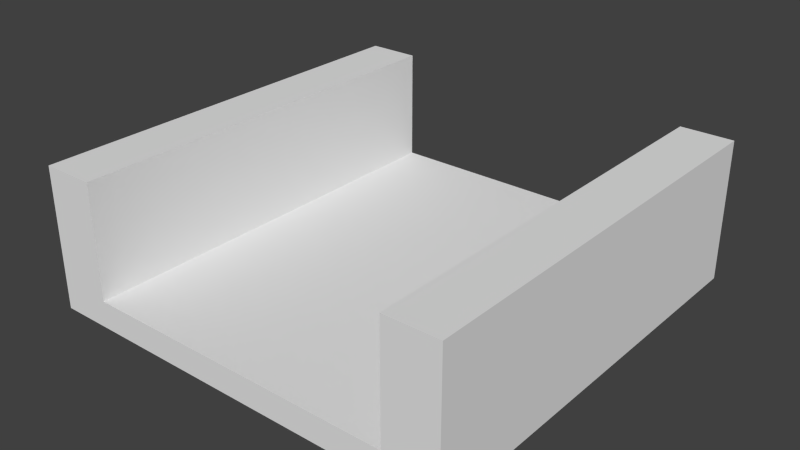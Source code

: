 # Source: Kanal_Straight_big.blend  (saved by Blender 2.70.0; exported with 4.5.12 LTS)
import bpy
from mathutils import Matrix  # noqa: F401  (used for matrix-valued properties, if any)

bpy.ops.wm.read_factory_settings(use_empty=True)
scene = bpy.context.scene
scene.name = 'Scene'

# ---- collections
col_collection_1 = bpy.data.collections.new('Collection 1'); scene.collection.children.link(col_collection_1)

# ---- materials (node trees are filled in below, after node groups)
mat_material = bpy.data.materials.new('Material')
mat_material.alpha_threshold = 0.0
mat_material.use_transparent_shadow = False
mat_material.roughness = 0.5
mat_material.line_color = (0.0, 0.0, 0.0, 1.0)

# ---- material node trees

# ---- world
world_world = bpy.data.worlds.new('World'); scene.world = world_world
world_world.color = (0.05088, 0.05088, 0.05088)
world_world.use_sun_shadow = False
world_world.sun_shadow_jitter_overblur = 0.0
world_world.cycles.sampling_method = 'MANUAL'
world_world.cycles.sample_map_resolution = 256

# ---- meshes
me_cube = bpy.data.meshes.new('Cube')
me_cube.from_pydata([(1.5, 1.5, -0.5), (1.5, -1.5, -0.5), (-1.5, -1.5, -0.5), (-1.5, 1.5, -0.5), (-1.5, -1.5, 0.5), (-1.5, 1.5, 0.5), (-1.125, 1.5, -0.5), (-1.125, -1.5, -0.5), (-1.125, 1.5, 0.5), (-1.125, -1.5, 0.5), (-1.125, 1.5, -0.308), (-1.125, -1.5, -0.308), (1.125, -1.5, -0.308), (1.125, 1.5, -0.308), (1.125, 1.5, -0.5), (1.125, -1.5, -0.5), (1.5, 1.5, 0.5), (1.5, -1.5, 0.5), (1.125, -1.5, 0.5), (1.125, 1.5, 0.5)], [], [(8, 5, 4, 9), (7, 9, 4, 2), (2, 4, 5, 3), (8, 6, 3, 5), (8, 9, 11, 10), (6, 10, 13, 14), (12, 11, 7, 15), (13, 12, 18, 19), (17, 16, 19, 18), (16, 0, 14, 19), (16, 17, 1, 0), (18, 15, 1, 17), (12, 13, 10, 11)])
_uv = me_cube.uv_layers.new(name='UVMap')
_uv.uv.foreach_set('vector', [0.3147, 0.8739, 0.2523, 0.8739, 0.2523, 0.3742, 0.3147, 0.3742, 0.1564, 0.357, 0.1564, 0.5306, 0.09394, 0.5306, 0.09394, 0.357, 0.5607, 0.7963, 0.5607, 0.9683, 0.06244, 0.9683, 0.06243, 0.7962, 0.3147, 0.8739, 0.3147, 0.6999, 0.2523, 0.6999, 0.2523, 0.8739, 0.5334, 0.273, 0.03222, 0.2741, 0.03277, 0.1358, 0.5357, 0.1366, 0.3147, 0.8128, 0.3147, 0.8739, 0.6895, 0.8739, 0.6895, 0.8128, 0.6895, 0.3742, 0.3147, 0.3742, 0.3128, 0.3227, 0.6875, 0.3227, 0.03145, 0.2912, 0.5349, 0.2912, 0.5349, 0.4338, 0.0316, 0.4327, 0.7519, 0.3742, 0.7519, 0.8739, 0.6895, 0.8739, 0.6895, 0.3742, 0.7214, 0.8433, 0.7214, 0.6679, 0.6589, 0.6679, 0.6589, 0.8433, 0.9046, 0.2451, 0.4126, 0.2457, 0.4142, 0.07593, 0.9062, 0.0754, 0.7219, 0.5897, 0.7219, 0.4219, 0.7901, 0.4219, 0.7901, 0.5897, 0.6895, 0.3742, 0.6895, 0.8739, 0.3147, 0.8739, 0.3147, 0.3742])
me_cube.materials.append(mat_material)
me_cube.use_remesh_preserve_volume = False
me_cube.use_remesh_preserve_attributes = False
me_cube.use_mirror_vertex_groups = False
me_cube.update()

# ---- objects
ob_cube = bpy.data.objects.new('Cube', me_cube)

# ---- transforms, parenting, visibility, modifiers, constraints
ob_cube.location = (0.0, 0.0, 0.0)
ob_cube.lock_rotations_4d = False
ob_cube.empty_display_type = 'ARROWS'
ob_cube.lineart.crease_threshold = 0.0

# ---- collection membership
col_collection_1.objects.link(ob_cube)

# ---- scene / render settings (as saved in the file)
scene.frame_start = 1; scene.frame_end = 250; scene.frame_set(1)
scene.render.engine = 'BLENDER_EEVEE_NEXT'
scene.render.resolution_percentage = 50
scene.render.dither_intensity = 0.0
scene.cycles.use_denoising = False
scene.cycles.samples = 10
scene.cycles.sampling_pattern = 'TABULATED_SOBOL'
scene.cycles.light_sampling_threshold = 0.0
scene.cycles.use_adaptive_sampling = False
scene.cycles.use_light_tree = False
scene.cycles.blur_glossy = 0.0
scene.cycles.volume_bounces = 1
scene.cycles.pixel_filter_type = 'GAUSSIAN'
scene.cycles.sample_clamp_indirect = 0.0
scene.view_settings.view_transform = 'Standard'
bpy.context.view_layer.update()

# ---- added for rendering (the .blend has no active camera and no usable light): camera, sun
cam_auto = bpy.data.cameras.new('AutoCamera')
cam_auto.lens = 50.0
cam_auto.sensor_width = 36.0
cam_auto.clip_end = 1000.0
ob_auto_camera = bpy.data.objects.new('AutoCamera', cam_auto)
scene.collection.objects.link(ob_auto_camera)
ob_auto_camera.location = (4.03296, -4.83955, 3.22637)
ob_auto_camera.rotation_euler = (1.09748, -7.21219e-08, 0.694738)
scene.camera = ob_auto_camera
light_auto_sun = bpy.data.lights.new('AutoSun', 'SUN')
light_auto_sun.energy = 3.0
light_auto_sun.angle = 0.0523599
ob_auto_sun = bpy.data.objects.new('AutoSun', light_auto_sun)
scene.collection.objects.link(ob_auto_sun)
ob_auto_sun.rotation_euler = (0.872665, 0.174533, 0.523599)
bpy.context.view_layer.update()
